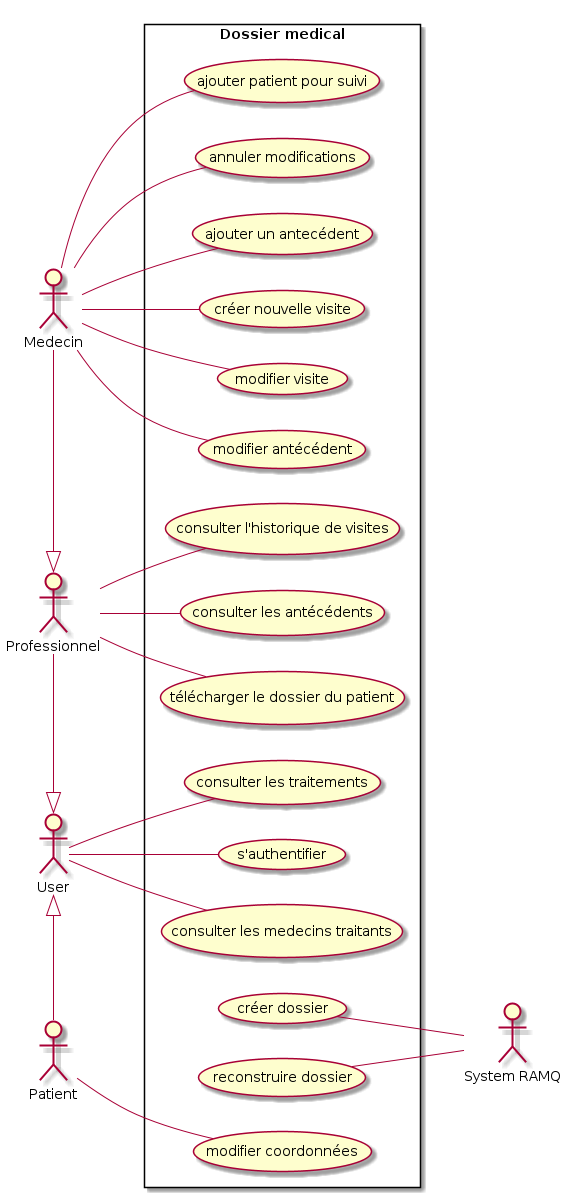

The diagram above was rendered by PlantUML. Its source (embedded in the PNG):
@startuml
left to right direction

actor "User" as user
actor "Professionnel" as prof 
actor "Medecin" as med 

actor "System RAMQ" as ramq
actor "Patient" as pat 

rectangle "Dossier medical" {
  usecase "consulter l'historique de visites" as UC2
  usecase "consulter les antécédents" as UC3
  usecase "consulter les medecins traitants" as UC4
  usecase "consulter les traitements" as UC5
  usecase "s'authentifier" as UC6
  usecase "télécharger le dossier du patient" as UC7
  usecase "créer nouvelle visite" as UC8
  usecase "modifier visite" as UC9
  usecase "modifier antécédent" as UC10
  usecase "ajouter patient pour suivi" as UC11
  usecase "annuler modifications" as UC12
  usecase "ajouter un antecédent" as UC13
  usecase "créer dossier" as UC14
  usecase "reconstruire dossier" as UC15
  usecase "modifier coordonnées" as UC16
}

prof -|> user
med -|> prof
user <|- pat

user -- UC4
user -- UC5
user -- UC6

prof -- UC2
prof -- UC3
prof -- UC7

med -- UC8
med -- UC9
med -- UC10
med -- UC11
med -- UC12
med -- UC13

pat -- UC16

UC14 -- ramq
UC15 -- ramq


@enduml